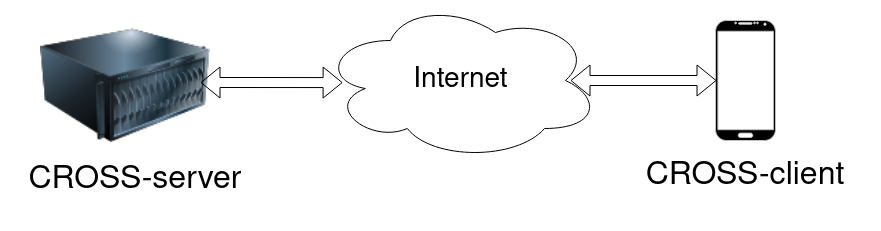

The diagram above was exported from draw.io. Its source (the exported page's mxGraphModel, read from the mxfile embedded in the PNG):
<mxGraphModel dx="1724" dy="970" grid="1" gridSize="10" guides="1" tooltips="1" connect="1" arrows="1" fold="1" page="1" pageScale="1" pageWidth="1100" pageHeight="850" background="#ffffff" math="0" shadow="0">
  <root>
    <mxCell id="0" />
    <mxCell id="1" parent="0" />
    <mxCell id="Ij34XdIhqYyxmaafWcKN-2" value="" style="verticalLabelPosition=bottom;verticalAlign=top;html=1;shadow=0;dashed=0;strokeWidth=1;shape=mxgraph.android.phone2;strokeColor=#c0c0c0;fillColor=#000000;" parent="1" vertex="1">
      <mxGeometry x="1085" y="270" width="60" height="120" as="geometry" />
    </mxCell>
    <mxCell id="Ij34XdIhqYyxmaafWcKN-3" value="" style="image;html=1;image=img/lib/clip_art/computers/Server_128x128.png" parent="1" vertex="1">
      <mxGeometry x="410" y="260" width="170" height="150" as="geometry" />
    </mxCell>
    <mxCell id="Ij34XdIhqYyxmaafWcKN-4" value="" style="ellipse;shape=cloud;whiteSpace=wrap;html=1;gradientColor=none;fillColor=none;" parent="1" vertex="1">
      <mxGeometry x="690" y="250" width="280" height="160" as="geometry" />
    </mxCell>
    <mxCell id="Ij34XdIhqYyxmaafWcKN-14" value="" style="shape=flexArrow;endArrow=classic;startArrow=classic;html=1;entryX=0.079;entryY=0.513;entryDx=0;entryDy=0;entryPerimeter=0;" parent="1" target="Ij34XdIhqYyxmaafWcKN-4" edge="1">
      <mxGeometry width="50" height="50" relative="1" as="geometry">
        <mxPoint x="570" y="332" as="sourcePoint" />
        <mxPoint x="759.9999999999998" y="85" as="targetPoint" />
      </mxGeometry>
    </mxCell>
    <mxCell id="Ij34XdIhqYyxmaafWcKN-15" value="" style="shape=flexArrow;endArrow=classic;startArrow=classic;html=1;entryX=0.017;entryY=0.5;entryDx=0;entryDy=0;entryPerimeter=0;" parent="1" edge="1" target="Ij34XdIhqYyxmaafWcKN-2">
      <mxGeometry width="50" height="50" relative="1" as="geometry">
        <mxPoint x="940" y="330" as="sourcePoint" />
        <mxPoint x="1077.96" y="84" as="targetPoint" />
      </mxGeometry>
    </mxCell>
    <mxCell id="Ij34XdIhqYyxmaafWcKN-21" value="&lt;div&gt;&lt;font style=&quot;font-size: 32px&quot;&gt;CROSS-server&lt;/font&gt;&lt;font style=&quot;font-size: 24px&quot;&gt;&lt;font style=&quot;font-size: 24px&quot;&gt;&lt;/font&gt;&lt;/font&gt;&lt;/div&gt;" style="text;html=1;strokeColor=none;fillColor=none;align=center;verticalAlign=middle;whiteSpace=wrap;rounded=0;" parent="1" vertex="1">
      <mxGeometry x="370" y="390" width="270" height="80" as="geometry" />
    </mxCell>
    <mxCell id="Ij34XdIhqYyxmaafWcKN-22" value="&lt;div&gt;&lt;font style=&quot;font-size: 32px&quot;&gt;CROSS-client&lt;/font&gt;&lt;/div&gt;&lt;div style=&quot;font-size: 24px&quot;&gt;&lt;font style=&quot;font-size: 24px&quot;&gt;&lt;br&gt;&lt;/font&gt;&lt;/div&gt;" style="text;html=1;strokeColor=none;fillColor=none;align=center;verticalAlign=middle;whiteSpace=wrap;rounded=0;" parent="1" vertex="1">
      <mxGeometry x="980" y="400" width="270" height="80" as="geometry" />
    </mxCell>
    <mxCell id="m66Y9J2G0MDttrgi3TnM-4" value="&lt;font style=&quot;font-size: 24px&quot;&gt;&lt;font style=&quot;font-size: 28px&quot;&gt;Internet&lt;/font&gt;&lt;br&gt;&lt;/font&gt;" style="text;html=1;strokeColor=none;fillColor=none;align=center;verticalAlign=middle;whiteSpace=wrap;rounded=0;" parent="1" vertex="1">
      <mxGeometry x="739.75" y="305" width="180.5" height="50" as="geometry" />
    </mxCell>
  </root>
</mxGraphModel>